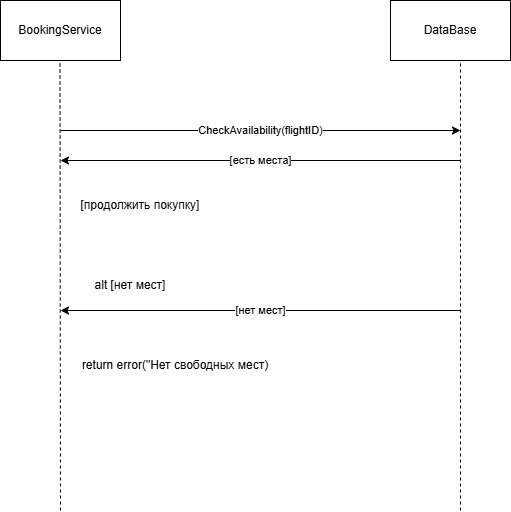

The diagram above was exported from draw.io. Its source (the exported page's mxGraphModel, read from the mxfile embedded in the PNG):
<mxGraphModel dx="1384" dy="763" grid="1" gridSize="10" guides="1" tooltips="1" connect="1" arrows="1" fold="1" page="1" pageScale="1" pageWidth="827" pageHeight="1169" math="0" shadow="0">
  <root>
    <mxCell id="0" />
    <mxCell id="1" parent="0" />
    <mxCell id="y71DYS9hJJWLNezV5QH4-1" parent="1" style="rounded=0;whiteSpace=wrap;html=1;" value="BookingService" vertex="1">
      <mxGeometry height="60" width="120" x="120" y="30" as="geometry" />
    </mxCell>
    <mxCell id="y71DYS9hJJWLNezV5QH4-2" parent="1" style="rounded=0;whiteSpace=wrap;html=1;" value="DataBase" vertex="1">
      <mxGeometry height="60" width="120" x="510" y="30" as="geometry" />
    </mxCell>
    <mxCell id="y71DYS9hJJWLNezV5QH4-4" edge="1" parent="1" style="endArrow=none;dashed=1;html=1;rounded=0;entryX=0.5;entryY=1;entryDx=0;entryDy=0;" value="">
      <mxGeometry height="50" relative="1" width="50" as="geometry">
        <mxPoint x="180" y="540" as="sourcePoint" />
        <mxPoint x="179.5" y="90" as="targetPoint" />
      </mxGeometry>
    </mxCell>
    <mxCell id="y71DYS9hJJWLNezV5QH4-5" edge="1" parent="1" style="endArrow=none;dashed=1;html=1;rounded=0;entryX=0.5;entryY=1;entryDx=0;entryDy=0;" value="">
      <mxGeometry height="50" relative="1" width="50" as="geometry">
        <mxPoint x="580" y="540" as="sourcePoint" />
        <mxPoint x="580" y="90" as="targetPoint" />
      </mxGeometry>
    </mxCell>
    <mxCell id="y71DYS9hJJWLNezV5QH4-6" edge="1" parent="1" style="endArrow=classic;html=1;rounded=0;" value="CheckAvailability(flightID)">
      <mxGeometry height="50" relative="1" width="50" as="geometry">
        <mxPoint x="180" y="160" as="sourcePoint" />
        <mxPoint x="580" y="160" as="targetPoint" />
      </mxGeometry>
    </mxCell>
    <mxCell id="y71DYS9hJJWLNezV5QH4-7" edge="1" parent="1" style="endArrow=classic;html=1;rounded=0;" value="[есть места]">
      <mxGeometry height="50" relative="1" width="50" as="geometry">
        <mxPoint x="580" y="190" as="sourcePoint" />
        <mxPoint x="180" y="190" as="targetPoint" />
      </mxGeometry>
    </mxCell>
    <mxCell id="y71DYS9hJJWLNezV5QH4-8" parent="1" style="text;html=1;whiteSpace=wrap;strokeColor=none;fillColor=none;align=center;verticalAlign=middle;rounded=0;" value="[продолжить покупку]" vertex="1">
      <mxGeometry height="30" width="140" x="190" y="220" as="geometry" />
    </mxCell>
    <mxCell id="y71DYS9hJJWLNezV5QH4-9" parent="1" style="text;html=1;whiteSpace=wrap;strokeColor=none;fillColor=none;align=center;verticalAlign=middle;rounded=0;" value="alt [нет мест]" vertex="1">
      <mxGeometry height="30" width="140" x="180" y="300" as="geometry" />
    </mxCell>
    <mxCell id="y71DYS9hJJWLNezV5QH4-11" edge="1" parent="1" style="endArrow=classic;html=1;rounded=0;" value="[нет мест]">
      <mxGeometry height="50" relative="1" width="50" as="geometry">
        <mxPoint x="580" y="340" as="sourcePoint" />
        <mxPoint x="180" y="340" as="targetPoint" />
      </mxGeometry>
    </mxCell>
    <mxCell id="y71DYS9hJJWLNezV5QH4-12" parent="1" style="text;html=1;whiteSpace=wrap;strokeColor=none;fillColor=none;align=center;verticalAlign=middle;rounded=0;" value="return error(&quot;Нет свободных мест)" vertex="1">
      <mxGeometry height="30" width="210" x="190" y="380" as="geometry" />
    </mxCell>
  </root>
</mxGraphModel>